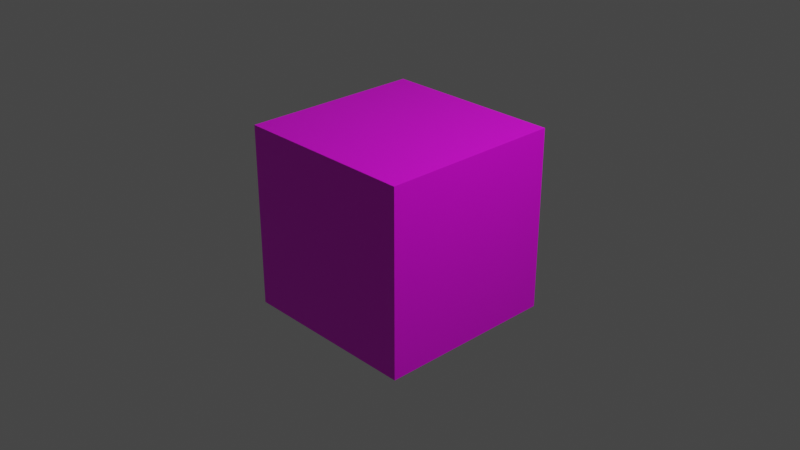 # Source: cube.blend  (saved by Blender 2.92.15; exported with 4.5.12 LTS)
import bpy
from mathutils import Matrix  # noqa: F401  (used for matrix-valued properties, if any)

bpy.ops.wm.read_factory_settings(use_empty=True)
scene = bpy.context.scene
scene.name = 'Scene'

# ---- collections
col_collection = bpy.data.collections.new('Collection'); scene.collection.children.link(col_collection)

# ---- images (referenced by path relative to the original .blend; pixels are not part of the script)
import os
ASSET_DIR = os.environ.get("B2B_ASSET_DIR", "")  # directory of the original .blend (textures are referenced by path, not embedded)
HERE = os.path.dirname(os.path.abspath(__file__))  # packed textures are extracted next to this script under _unpacked/

def load_image(name, relpath, width, height, colorspace="sRGB"):
    """Load a texture the original file referenced (path relative to the .blend, or extracted next to this script)."""
    p = next((c for c in (os.path.join(HERE, relpath), os.path.join(ASSET_DIR, relpath)) if relpath and os.path.exists(c)), "")
    if p:
        img = bpy.data.images.load(p, check_existing=True)
        img.name = name
    else:  # same state as the original file: an image datablock whose file is absent (Cycles renders it pink)
        img = bpy.data.images.new(name, width, height)
        img.source = "FILE"
        img.filepath = "//" + (relpath or name)
    img.colorspace_settings.name = colorspace
    return img
img_material_base_color = load_image('Material Base Color', '', 1, 1, 'sRGB')

# ---- materials (node trees are filled in below, after node groups)
mat_material = bpy.data.materials.new('Material')
mat_material.alpha_threshold = 0.0
mat_material.use_transparent_shadow = False
mat_material.line_color = (0.0, 0.0, 0.0, 1.0)

# ---- material node trees
mat_material.use_nodes = True; mat_material.node_tree.nodes.clear()
_N = mat_material.node_tree.nodes; _L = mat_material.node_tree.links
n0 = _N.new('ShaderNodeOutputMaterial'); n0.name = 'Material Output'; n0.location = (300, 300)
n1 = _N.new('ShaderNodeBsdfPrincipled'); n1.name = 'Principled BSDF'; n1.location = (10, 300)
n1.distribution = 'GGX'
n1.subsurface_method = 'BURLEY'
n1.inputs[2].default_value = 0.4
n1.inputs[3].default_value = 1.45
n1.inputs[27].default_value = (0.0, 0.0, 0.0, 1.0)
n1.inputs[28].default_value = 1.0
n2 = _N.new('ShaderNodeTexImage'); n2.name = 'Image Texture'; n2.location = (-280, 280)
n2.image = img_material_base_color
_L.new(n1.outputs[0], n0.inputs[0])
_L.new(n2.outputs[0], n1.inputs[0])
n0.is_active_output = True

# ---- world
world_world = bpy.data.worlds.new('World'); scene.world = world_world
world_world.use_nodes = True; world_world.node_tree.nodes.clear()
_N = world_world.node_tree.nodes; _L = world_world.node_tree.links
n0 = _N.new('ShaderNodeOutputWorld'); n0.name = 'World Output'; n0.location = (300, 300)
n1 = _N.new('ShaderNodeBackground'); n1.name = 'Background'; n1.location = (10, 300)
n1.inputs[0].default_value = (0.05088, 0.05088, 0.05088, 1.0)
_L.new(n1.outputs[0], n0.inputs[0])
n0.is_active_output = True
world_world.color = (0.05088, 0.05088, 0.05088)
world_world.use_sun_shadow = False
world_world.sun_shadow_jitter_overblur = 0.0

# ---- cameras
cam_camera = bpy.data.cameras.new('Camera')
cam_camera.clip_end = 100.0
cam_camera.ortho_scale = 7.314

# ---- lights
light_light = bpy.data.lights.new('Light', 'POINT')
light_light.transmission_factor = 0.0
light_light.energy = 1000.0
light_light.shadow_soft_size = 0.1
light_light.shadow_maximum_resolution = 0.006
light_light.use_absolute_resolution = True

# ---- meshes
me_cube = bpy.data.meshes.new('Cube')
me_cube.from_pydata([(1.0, 1.0, 1.0), (1.0, 1.0, -1.0), (1.0, -1.0, 1.0), (1.0, -1.0, -1.0), (-1.0, 1.0, 1.0), (-1.0, 1.0, -1.0), (-1.0, -1.0, 1.0), (-1.0, -1.0, -1.0)], [], [(0, 4, 6, 2), (3, 2, 6, 7), (7, 6, 4, 5), (5, 1, 3, 7), (1, 0, 2, 3), (5, 4, 0, 1)])
_uv = me_cube.uv_layers.new(name='UVMap')
_uv.uv.foreach_set('vector', [0.625, 0.5, 0.875, 0.5, 0.875, 0.75, 0.625, 0.75, 0.375, 0.75, 0.625, 0.75, 0.625, 1.0, 0.375, 1.0, 0.375, 0.0, 0.625, 0.0, 0.625, 0.25, 0.375, 0.25, 0.125, 0.5, 0.375, 0.5, 0.375, 0.75, 0.125, 0.75, 0.375, 0.5, 0.625, 0.5, 0.625, 0.75, 0.375, 0.75, 0.375, 0.25, 0.625, 0.25, 0.625, 0.5, 0.375, 0.5])
me_cube.materials.append(mat_material)
me_cube.use_remesh_preserve_volume = False
me_cube.use_remesh_preserve_attributes = False
me_cube.use_mirror_vertex_groups = False
me_cube.update()

# ---- objects
ob_cube = bpy.data.objects.new('Cube', me_cube)
ob_light = bpy.data.objects.new('Light', light_light)
ob_camera = bpy.data.objects.new('Camera', cam_camera)

# ---- transforms, parenting, visibility, modifiers, constraints
ob_cube.location = (0.0, 0.0, 0.0)
ob_cube.lock_rotations_4d = False
ob_cube.empty_display_type = 'ARROWS'
ob_cube.lineart.crease_threshold = 0.0
ob_light.location = (4.076, 1.005, 5.904)
ob_light.rotation_euler = (0.6503, 0.05522, 1.866)
ob_light.lock_rotations_4d = False
ob_light.empty_display_type = 'ARROWS'
ob_light.color = (0.0, 0.0, 0.0, 0.0)
ob_light.lineart.crease_threshold = 0.0
ob_camera.location = (7.359, -6.926, 4.958)
ob_camera.rotation_euler = (1.109, 0.0, 0.8149)
ob_camera.lock_rotations_4d = False
ob_camera.empty_display_type = 'ARROWS'
ob_camera.color = (0.0, 0.0, 0.0, 0.0)
ob_camera.display_type = 'WIRE'
ob_camera.lineart.crease_threshold = 0.0

# ---- collection membership
col_collection.objects.link(ob_cube)
col_collection.objects.link(ob_light)
col_collection.objects.link(ob_camera)

# ---- scene / render settings (as saved in the file)
scene.camera = ob_camera
scene.frame_start = 1; scene.frame_end = 250; scene.frame_set(1)
scene.render.engine = 'BLENDER_EEVEE_NEXT'
scene.cycles.use_denoising = False
scene.cycles.samples = 128
scene.cycles.sampling_pattern = 'TABULATED_SOBOL'
scene.cycles.use_adaptive_sampling = False
scene.cycles.use_light_tree = False
scene.view_settings.view_transform = 'Filmic'
bpy.context.view_layer.update()
